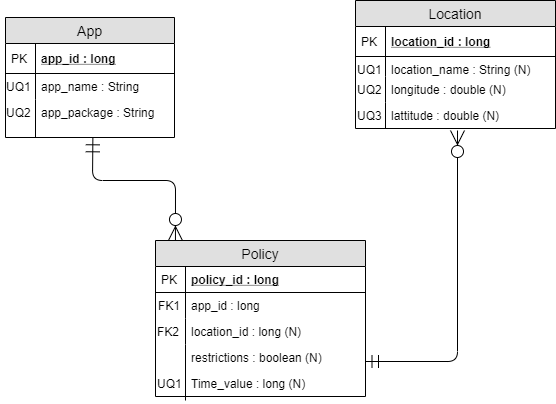

The diagram above was exported from draw.io. Its source (the exported page's mxGraphModel, read from the mxfile embedded in the PNG):
<mxGraphModel dx="1963" dy="531" grid="1" gridSize="10" guides="1" tooltips="1" connect="1" arrows="1" fold="1" page="1" pageScale="1" pageWidth="1100" pageHeight="850" background="#ffffff" math="0" shadow="0">
  <root>
    <mxCell id="0" />
    <mxCell id="1" parent="0" />
    <mxCell id="2" value="App" style="swimlane;fontStyle=0;childLayout=stackLayout;horizontal=1;startSize=26;fillColor=#e0e0e0;horizontalStack=0;resizeParent=1;resizeParentMax=0;resizeLast=0;collapsible=1;marginBottom=0;swimlaneFillColor=#ffffff;align=center;fontSize=14;" vertex="1" parent="1">
      <mxGeometry x="-90" y="97" width="169" height="120" as="geometry" />
    </mxCell>
    <mxCell id="3" value="app_id : long" style="shape=partialRectangle;top=0;left=0;right=0;bottom=1;align=left;verticalAlign=middle;fillColor=none;spacingLeft=34;spacingRight=4;overflow=hidden;rotatable=0;points=[[0,0.5],[1,0.5]];portConstraint=eastwest;dropTarget=0;fontStyle=5;fontSize=12;" vertex="1" parent="2">
      <mxGeometry y="26" width="169" height="30" as="geometry" />
    </mxCell>
    <mxCell id="4" value="PK" style="shape=partialRectangle;top=0;left=0;bottom=0;fillColor=none;align=left;verticalAlign=middle;spacingLeft=4;spacingRight=4;overflow=hidden;rotatable=0;points=[];portConstraint=eastwest;part=1;fontSize=12;" vertex="1" connectable="0" parent="3">
      <mxGeometry width="30" height="30" as="geometry" />
    </mxCell>
    <mxCell id="5" value="app_name : String" style="shape=partialRectangle;top=0;left=0;right=0;bottom=0;align=left;verticalAlign=top;fillColor=none;spacingLeft=34;spacingRight=4;overflow=hidden;rotatable=0;points=[[0,0.5],[1,0.5]];portConstraint=eastwest;dropTarget=0;fontSize=12;" vertex="1" parent="2">
      <mxGeometry y="56" width="169" height="26" as="geometry" />
    </mxCell>
    <mxCell id="6" value="UQ1" style="shape=partialRectangle;top=0;left=0;bottom=0;fillColor=none;align=left;verticalAlign=top;spacingLeft=4;spacingRight=4;overflow=hidden;rotatable=0;points=[];portConstraint=eastwest;part=1;fontSize=12;" vertex="1" connectable="0" parent="5">
      <mxGeometry x="-5" width="35" height="26" as="geometry" />
    </mxCell>
    <mxCell id="7" value="app_package : String" style="shape=partialRectangle;top=0;left=0;right=0;bottom=0;align=left;verticalAlign=top;fillColor=none;spacingLeft=34;spacingRight=4;overflow=hidden;rotatable=0;points=[[0,0.5],[1,0.5]];portConstraint=eastwest;dropTarget=0;fontSize=12;" vertex="1" parent="2">
      <mxGeometry y="82" width="169" height="38" as="geometry" />
    </mxCell>
    <mxCell id="8" value="UQ2" style="shape=partialRectangle;top=0;left=0;bottom=0;fillColor=none;align=left;verticalAlign=top;spacingLeft=4;spacingRight=4;overflow=hidden;rotatable=0;points=[];portConstraint=eastwest;part=1;fontSize=12;" vertex="1" connectable="0" parent="7">
      <mxGeometry x="-5" width="35" height="38" as="geometry" />
    </mxCell>
    <mxCell id="9" value="Location" style="swimlane;fontStyle=0;childLayout=stackLayout;horizontal=1;startSize=26;fillColor=#e0e0e0;horizontalStack=0;resizeParent=1;resizeParentMax=0;resizeLast=0;collapsible=1;marginBottom=0;swimlaneFillColor=#ffffff;align=center;fontSize=14;" vertex="1" parent="1">
      <mxGeometry x="260" y="80" width="200" height="128" as="geometry" />
    </mxCell>
    <mxCell id="10" value="location_id : long" style="shape=partialRectangle;top=0;left=0;right=0;bottom=1;align=left;verticalAlign=middle;fillColor=none;spacingLeft=34;spacingRight=4;overflow=hidden;rotatable=0;points=[[0,0.5],[1,0.5]];portConstraint=eastwest;dropTarget=0;fontStyle=5;fontSize=12;" vertex="1" parent="9">
      <mxGeometry y="26" width="200" height="30" as="geometry" />
    </mxCell>
    <mxCell id="11" value="PK" style="shape=partialRectangle;top=0;left=0;bottom=0;fillColor=none;align=left;verticalAlign=middle;spacingLeft=4;spacingRight=4;overflow=hidden;rotatable=0;points=[];portConstraint=eastwest;part=1;fontSize=12;" vertex="1" connectable="0" parent="10">
      <mxGeometry width="30" height="30" as="geometry" />
    </mxCell>
    <mxCell id="12" value="location_name : String (N)" style="shape=partialRectangle;top=0;left=0;right=0;bottom=0;align=left;verticalAlign=top;fillColor=none;spacingLeft=34;spacingRight=4;overflow=hidden;rotatable=0;points=[[0,0.5],[1,0.5]];portConstraint=eastwest;dropTarget=0;fontSize=12;" vertex="1" parent="9">
      <mxGeometry y="56" width="200" height="20" as="geometry" />
    </mxCell>
    <mxCell id="13" value="UQ1" style="shape=partialRectangle;top=0;left=0;bottom=0;fillColor=none;align=left;verticalAlign=top;spacingLeft=4;spacingRight=4;overflow=hidden;rotatable=0;points=[];portConstraint=eastwest;part=1;fontSize=12;" vertex="1" connectable="0" parent="12">
      <mxGeometry x="-4" width="34" height="20" as="geometry" />
    </mxCell>
    <mxCell id="14" value="longitude : double (N)" style="shape=partialRectangle;top=0;left=0;right=0;bottom=0;align=left;verticalAlign=top;fillColor=none;spacingLeft=34;spacingRight=4;overflow=hidden;rotatable=0;points=[[0,0.5],[1,0.5]];portConstraint=eastwest;dropTarget=0;fontSize=12;" vertex="1" parent="9">
      <mxGeometry y="76" width="200" height="26" as="geometry" />
    </mxCell>
    <mxCell id="15" value="UQ2" style="shape=partialRectangle;top=0;left=0;bottom=0;fillColor=none;align=left;verticalAlign=top;spacingLeft=4;spacingRight=4;overflow=hidden;rotatable=0;points=[];portConstraint=eastwest;part=1;fontSize=12;" vertex="1" connectable="0" parent="14">
      <mxGeometry x="-4" width="34" height="26" as="geometry" />
    </mxCell>
    <mxCell id="16" value="lattitude : double (N)" style="shape=partialRectangle;top=0;left=0;right=0;bottom=0;align=left;verticalAlign=top;fillColor=none;spacingLeft=34;spacingRight=4;overflow=hidden;rotatable=0;points=[[0,0.5],[1,0.5]];portConstraint=eastwest;dropTarget=0;fontSize=12;" vertex="1" parent="9">
      <mxGeometry y="102" width="200" height="26" as="geometry" />
    </mxCell>
    <mxCell id="17" value="UQ3" style="shape=partialRectangle;top=0;left=0;bottom=0;fillColor=none;align=left;verticalAlign=top;spacingLeft=4;spacingRight=4;overflow=hidden;rotatable=0;points=[];portConstraint=eastwest;part=1;fontSize=12;" vertex="1" connectable="0" parent="16">
      <mxGeometry x="-4" width="34" height="26" as="geometry" />
    </mxCell>
    <mxCell id="18" value="Policy" style="swimlane;fontStyle=0;childLayout=stackLayout;horizontal=1;startSize=26;fillColor=#e0e0e0;horizontalStack=0;resizeParent=1;resizeParentMax=0;resizeLast=0;collapsible=1;marginBottom=0;swimlaneFillColor=#ffffff;align=center;fontSize=14;" vertex="1" parent="1">
      <mxGeometry x="60" y="320" width="210" height="156" as="geometry" />
    </mxCell>
    <mxCell id="19" value="policy_id : long" style="shape=partialRectangle;top=0;left=0;right=0;bottom=1;align=left;verticalAlign=middle;fillColor=none;spacingLeft=34;spacingRight=4;overflow=hidden;rotatable=0;points=[[0,0.5],[1,0.5]];portConstraint=eastwest;dropTarget=0;fontStyle=5;fontSize=12;" vertex="1" parent="18">
      <mxGeometry y="26" width="210" height="26" as="geometry" />
    </mxCell>
    <mxCell id="20" value="PK" style="shape=partialRectangle;top=0;left=0;bottom=0;fillColor=none;align=left;verticalAlign=middle;spacingLeft=4;spacingRight=4;overflow=hidden;rotatable=0;points=[];portConstraint=eastwest;part=1;fontSize=12;" vertex="1" connectable="0" parent="19">
      <mxGeometry width="30" height="26" as="geometry" />
    </mxCell>
    <mxCell id="21" value="app_id : long" style="shape=partialRectangle;top=0;left=0;right=0;bottom=0;align=left;verticalAlign=top;fillColor=none;spacingLeft=34;spacingRight=4;overflow=hidden;rotatable=0;points=[[0,0.5],[1,0.5]];portConstraint=eastwest;dropTarget=0;fontSize=12;" vertex="1" parent="18">
      <mxGeometry y="52" width="210" height="26" as="geometry" />
    </mxCell>
    <mxCell id="22" value="FK1" style="shape=partialRectangle;top=0;left=0;bottom=0;fillColor=none;align=left;verticalAlign=top;spacingLeft=4;spacingRight=4;overflow=hidden;rotatable=0;points=[];portConstraint=eastwest;part=1;fontSize=12;" vertex="1" connectable="0" parent="21">
      <mxGeometry x="-3" width="33" height="26" as="geometry" />
    </mxCell>
    <mxCell id="23" value="location_id : long (N)" style="shape=partialRectangle;top=0;left=0;right=0;bottom=0;align=left;verticalAlign=top;fillColor=none;spacingLeft=34;spacingRight=4;overflow=hidden;rotatable=0;points=[[0,0.5],[1,0.5]];portConstraint=eastwest;dropTarget=0;fontSize=12;" vertex="1" parent="18">
      <mxGeometry y="78" width="210" height="26" as="geometry" />
    </mxCell>
    <mxCell id="24" value="FK2" style="shape=partialRectangle;top=0;left=0;bottom=0;fillColor=none;align=left;verticalAlign=top;spacingLeft=4;spacingRight=4;overflow=hidden;rotatable=0;points=[];portConstraint=eastwest;part=1;fontSize=12;" vertex="1" connectable="0" parent="23">
      <mxGeometry x="-4" width="34" height="26" as="geometry" />
    </mxCell>
    <mxCell id="25" value="restrictions : boolean (N)" style="shape=partialRectangle;top=0;left=0;right=0;bottom=0;align=left;verticalAlign=top;fillColor=none;spacingLeft=34;spacingRight=4;overflow=hidden;rotatable=0;points=[[0,0.5],[1,0.5]];portConstraint=eastwest;dropTarget=0;fontSize=12;" vertex="1" parent="18">
      <mxGeometry y="104" width="210" height="32" as="geometry" />
    </mxCell>
    <mxCell id="26" value="" style="shape=partialRectangle;top=0;left=0;bottom=0;fillColor=none;align=left;verticalAlign=top;spacingLeft=4;spacingRight=4;overflow=hidden;rotatable=0;points=[];portConstraint=eastwest;part=1;fontSize=12;" vertex="1" connectable="0" parent="25">
      <mxGeometry width="30" height="32" as="geometry" />
    </mxCell>
    <mxCell id="27" value="" style="shape=partialRectangle;top=0;left=0;right=0;bottom=0;align=left;verticalAlign=top;fillColor=none;spacingLeft=34;spacingRight=4;overflow=hidden;rotatable=0;points=[[0,0.5],[1,0.5]];portConstraint=eastwest;dropTarget=0;fontSize=12;" vertex="1" parent="18">
      <mxGeometry y="136" width="210" height="20" as="geometry" />
    </mxCell>
    <mxCell id="28" value="" style="shape=partialRectangle;top=0;left=0;bottom=0;fillColor=none;align=left;verticalAlign=top;spacingLeft=4;spacingRight=4;overflow=hidden;rotatable=0;points=[];portConstraint=eastwest;part=1;fontSize=12;" vertex="1" connectable="0" parent="27">
      <mxGeometry width="30" height="19.999999999999996" as="geometry" />
    </mxCell>
    <mxCell id="29" value="" style="endArrow=ERmandOne;endFill=0;endSize=12;html=1;exitX=0.095;exitY=0;exitDx=0;exitDy=0;startArrow=ERzeroToMany;startFill=1;exitPerimeter=0;entryX=0.517;entryY=1.008;entryDx=0;entryDy=0;entryPerimeter=0;startSize=12;" edge="1" source="18" target="7" parent="1">
      <mxGeometry width="160" relative="1" as="geometry">
        <mxPoint x="60" y="320" as="sourcePoint" />
        <mxPoint x="-2" y="217" as="targetPoint" />
        <Array as="points">
          <mxPoint x="80" y="260" />
          <mxPoint x="-3" y="260" />
        </Array>
      </mxGeometry>
    </mxCell>
    <mxCell id="30" value="" style="endArrow=ERzeroToMany;endFill=1;endSize=12;html=1;startArrow=ERmandOne;startFill=0;startSize=11;" edge="1" parent="1">
      <mxGeometry width="160" relative="1" as="geometry">
        <mxPoint x="270" y="440.9999999999999" as="sourcePoint" />
        <mxPoint x="362" y="210" as="targetPoint" />
        <Array as="points">
          <mxPoint x="362" y="441" />
        </Array>
      </mxGeometry>
    </mxCell>
    <mxCell id="31" value="Time_value : long (N)" style="shape=partialRectangle;top=0;left=0;right=0;bottom=0;align=left;verticalAlign=top;fillColor=none;spacingLeft=34;spacingRight=4;overflow=hidden;rotatable=0;points=[[0,0.5],[1,0.5]];portConstraint=eastwest;dropTarget=0;fontSize=12;" vertex="1" parent="1">
      <mxGeometry x="60" y="450" width="210" height="30" as="geometry" />
    </mxCell>
    <mxCell id="32" value="UQ1" style="shape=partialRectangle;top=0;left=0;bottom=0;fillColor=none;align=left;verticalAlign=top;spacingLeft=4;spacingRight=4;overflow=hidden;rotatable=0;points=[];portConstraint=eastwest;part=1;fontSize=12;" vertex="1" connectable="0" parent="31">
      <mxGeometry x="-4" width="34" height="30" as="geometry" />
    </mxCell>
  </root>
</mxGraphModel>